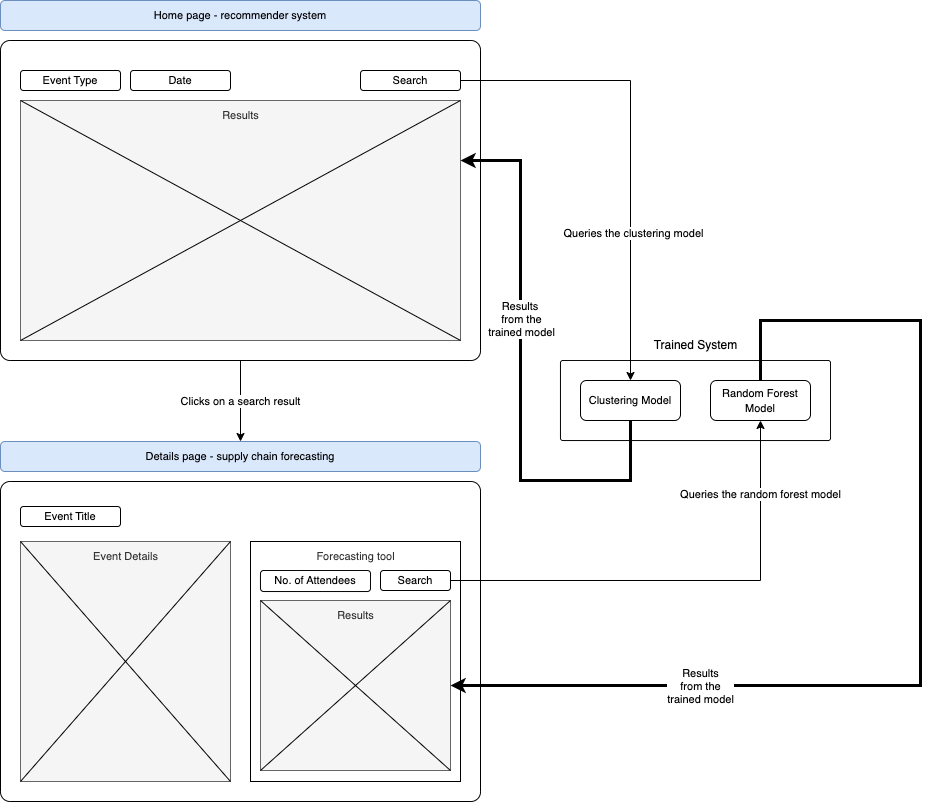

The diagram above was exported from draw.io. Its source (the exported page's mxGraphModel, read from the mxfile embedded in the PNG):
<mxGraphModel dx="1722" dy="961" grid="1" gridSize="10" guides="1" tooltips="1" connect="1" arrows="1" fold="1" page="1" pageScale="1" pageWidth="827" pageHeight="1169" math="0" shadow="0">
  <root>
    <mxCell id="0" />
    <mxCell id="1" parent="0" />
    <mxCell id="xoU2dRRzezPJCJ9msaC5-19" value="" style="group" vertex="1" connectable="0" parent="1">
      <mxGeometry x="600" y="400" width="270" height="80" as="geometry" />
    </mxCell>
    <mxCell id="xoU2dRRzezPJCJ9msaC5-13" value="" style="rounded=1;whiteSpace=wrap;html=1;rotation=0;sketch=0;glass=0;shadow=0;arcSize=3;" vertex="1" parent="xoU2dRRzezPJCJ9msaC5-19">
      <mxGeometry width="270" height="80" as="geometry" />
    </mxCell>
    <mxCell id="xoU2dRRzezPJCJ9msaC5-15" value="&lt;font style=&quot;font-size: 11px;&quot;&gt;Clustering Model&lt;/font&gt;" style="rounded=1;whiteSpace=wrap;html=1;shadow=0;glass=0;sketch=0;" vertex="1" parent="xoU2dRRzezPJCJ9msaC5-19">
      <mxGeometry x="20" y="20" width="100" height="40" as="geometry" />
    </mxCell>
    <mxCell id="xoU2dRRzezPJCJ9msaC5-16" value="&lt;span style=&quot;font-size: 11px;&quot;&gt;Random Forest Model&lt;/span&gt;" style="rounded=1;whiteSpace=wrap;html=1;shadow=0;glass=0;sketch=0;" vertex="1" parent="xoU2dRRzezPJCJ9msaC5-19">
      <mxGeometry x="150" y="20" width="100" height="40" as="geometry" />
    </mxCell>
    <mxCell id="AxDV1PzkktaPMHMWqoBa-1" value="" style="rounded=1;whiteSpace=wrap;html=1;rotation=0;sketch=0;glass=0;shadow=0;arcSize=3;" parent="1" vertex="1">
      <mxGeometry x="40" y="80" width="480" height="320" as="geometry" />
    </mxCell>
    <mxCell id="AxDV1PzkktaPMHMWqoBa-2" value="&lt;font style=&quot;font-size: 11px;&quot;&gt;Event Type&lt;/font&gt;" style="rounded=1;whiteSpace=wrap;html=1;shadow=0;glass=0;sketch=0;" parent="1" vertex="1">
      <mxGeometry x="60" y="110" width="100" height="20" as="geometry" />
    </mxCell>
    <mxCell id="AxDV1PzkktaPMHMWqoBa-3" value="&lt;font style=&quot;font-size: 11px;&quot;&gt;Date&lt;/font&gt;" style="rounded=1;whiteSpace=wrap;html=1;shadow=0;glass=0;sketch=0;" parent="1" vertex="1">
      <mxGeometry x="170" y="110" width="100" height="20" as="geometry" />
    </mxCell>
    <mxCell id="AxDV1PzkktaPMHMWqoBa-10" value="Clicks on a search result" style="endArrow=classic;html=1;rounded=0;fontSize=11;exitX=0.5;exitY=1;exitDx=0;exitDy=0;entryX=0.5;entryY=0;entryDx=0;entryDy=0;" parent="1" source="AxDV1PzkktaPMHMWqoBa-1" target="AxDV1PzkktaPMHMWqoBa-15" edge="1">
      <mxGeometry relative="1" as="geometry">
        <mxPoint x="530" y="239.5" as="sourcePoint" />
        <mxPoint x="280" y="520" as="targetPoint" />
      </mxGeometry>
    </mxCell>
    <mxCell id="AxDV1PzkktaPMHMWqoBa-12" value="Home page - recommender system" style="rounded=1;whiteSpace=wrap;html=1;shadow=0;glass=0;sketch=0;fontSize=11;fillColor=#dae8fc;strokeColor=#6c8ebf;" parent="1" vertex="1">
      <mxGeometry x="40" y="40" width="480" height="30" as="geometry" />
    </mxCell>
    <mxCell id="AxDV1PzkktaPMHMWqoBa-14" value="" style="rounded=1;whiteSpace=wrap;html=1;rotation=0;sketch=0;glass=0;shadow=0;arcSize=3;" parent="1" vertex="1">
      <mxGeometry x="40" y="521" width="480" height="320" as="geometry" />
    </mxCell>
    <mxCell id="AxDV1PzkktaPMHMWqoBa-15" value="Details page - supply chain forecasting" style="rounded=1;whiteSpace=wrap;html=1;shadow=0;glass=0;sketch=0;fontSize=11;fillColor=#dae8fc;strokeColor=#6c8ebf;" parent="1" vertex="1">
      <mxGeometry x="40" y="481" width="480" height="30" as="geometry" />
    </mxCell>
    <mxCell id="AxDV1PzkktaPMHMWqoBa-16" value="&lt;font style=&quot;font-size: 11px;&quot;&gt;Event Title&lt;/font&gt;" style="rounded=1;whiteSpace=wrap;html=1;shadow=0;glass=0;sketch=0;" parent="1" vertex="1">
      <mxGeometry x="60" y="546" width="100" height="20" as="geometry" />
    </mxCell>
    <mxCell id="AxDV1PzkktaPMHMWqoBa-17" value="" style="rounded=0;whiteSpace=wrap;html=1;shadow=0;glass=0;sketch=0;fontSize=11;arcSize=3;fillColor=#f5f5f5;fontColor=#333333;strokeColor=#666666;" parent="1" vertex="1">
      <mxGeometry x="60" y="581" width="210" height="240" as="geometry" />
    </mxCell>
    <mxCell id="AxDV1PzkktaPMHMWqoBa-18" value="" style="rounded=0;whiteSpace=wrap;html=1;shadow=0;glass=0;sketch=0;fontSize=11;arcSize=3;" parent="1" vertex="1">
      <mxGeometry x="290" y="581" width="210" height="240" as="geometry" />
    </mxCell>
    <mxCell id="AxDV1PzkktaPMHMWqoBa-20" value="&lt;span style=&quot;color: rgb(51, 51, 51);&quot;&gt;Forecasting tool&lt;/span&gt;" style="text;html=1;resizable=0;autosize=1;align=center;verticalAlign=middle;points=[];fillColor=none;strokeColor=none;rounded=0;shadow=0;glass=0;sketch=0;fontSize=11;" parent="1" vertex="1">
      <mxGeometry x="345" y="581" width="100" height="30" as="geometry" />
    </mxCell>
    <mxCell id="AxDV1PzkktaPMHMWqoBa-22" value="" style="endArrow=none;html=1;rounded=0;fontSize=11;exitX=0;exitY=0;exitDx=0;exitDy=0;entryX=1;entryY=1;entryDx=0;entryDy=0;" parent="1" source="AxDV1PzkktaPMHMWqoBa-17" target="AxDV1PzkktaPMHMWqoBa-17" edge="1">
      <mxGeometry width="50" height="50" relative="1" as="geometry">
        <mxPoint x="390" y="521" as="sourcePoint" />
        <mxPoint x="440" y="471" as="targetPoint" />
      </mxGeometry>
    </mxCell>
    <mxCell id="AxDV1PzkktaPMHMWqoBa-23" value="" style="endArrow=none;html=1;rounded=0;fontSize=11;exitX=0;exitY=1;exitDx=0;exitDy=0;entryX=1;entryY=0;entryDx=0;entryDy=0;" parent="1" source="AxDV1PzkktaPMHMWqoBa-17" target="AxDV1PzkktaPMHMWqoBa-17" edge="1">
      <mxGeometry width="50" height="50" relative="1" as="geometry">
        <mxPoint x="390" y="521" as="sourcePoint" />
        <mxPoint x="440" y="471" as="targetPoint" />
      </mxGeometry>
    </mxCell>
    <mxCell id="AxDV1PzkktaPMHMWqoBa-24" value="&lt;span style=&quot;color: rgb(51, 51, 51);&quot;&gt;Event Details&lt;/span&gt;" style="text;html=1;resizable=0;autosize=1;align=center;verticalAlign=middle;points=[];fillColor=none;strokeColor=none;rounded=0;shadow=0;glass=0;sketch=0;fontSize=11;" parent="1" vertex="1">
      <mxGeometry x="120" y="581" width="90" height="30" as="geometry" />
    </mxCell>
    <mxCell id="xoU2dRRzezPJCJ9msaC5-23" style="edgeStyle=orthogonalEdgeStyle;rounded=0;orthogonalLoop=1;jettySize=auto;html=1;exitX=1;exitY=0.5;exitDx=0;exitDy=0;" edge="1" parent="1" source="xoU2dRRzezPJCJ9msaC5-1" target="xoU2dRRzezPJCJ9msaC5-15">
      <mxGeometry relative="1" as="geometry" />
    </mxCell>
    <mxCell id="xoU2dRRzezPJCJ9msaC5-27" value="Queries the clustering model" style="edgeLabel;html=1;align=center;verticalAlign=middle;resizable=0;points=[];" vertex="1" connectable="0" parent="xoU2dRRzezPJCJ9msaC5-23">
      <mxGeometry x="0.3716" y="3" relative="1" as="geometry">
        <mxPoint as="offset" />
      </mxGeometry>
    </mxCell>
    <mxCell id="xoU2dRRzezPJCJ9msaC5-1" value="&lt;font style=&quot;font-size: 11px;&quot;&gt;Search&lt;/font&gt;" style="rounded=1;whiteSpace=wrap;html=1;shadow=0;glass=0;sketch=0;" vertex="1" parent="1">
      <mxGeometry x="400" y="110" width="100" height="20" as="geometry" />
    </mxCell>
    <mxCell id="xoU2dRRzezPJCJ9msaC5-2" value="&lt;span style=&quot;font-size: 11px;&quot;&gt;No. of Attendees&lt;/span&gt;" style="rounded=1;whiteSpace=wrap;html=1;shadow=0;glass=0;sketch=0;" vertex="1" parent="1">
      <mxGeometry x="300" y="610" width="110" height="21" as="geometry" />
    </mxCell>
    <mxCell id="xoU2dRRzezPJCJ9msaC5-21" style="edgeStyle=orthogonalEdgeStyle;rounded=0;orthogonalLoop=1;jettySize=auto;html=1;exitX=1;exitY=0.5;exitDx=0;exitDy=0;entryX=0.5;entryY=1;entryDx=0;entryDy=0;" edge="1" parent="1" source="xoU2dRRzezPJCJ9msaC5-3" target="xoU2dRRzezPJCJ9msaC5-16">
      <mxGeometry relative="1" as="geometry" />
    </mxCell>
    <mxCell id="xoU2dRRzezPJCJ9msaC5-28" value="Queries the random forest model" style="edgeLabel;html=1;align=center;verticalAlign=middle;resizable=0;points=[];" vertex="1" connectable="0" parent="xoU2dRRzezPJCJ9msaC5-21">
      <mxGeometry x="0.6887" relative="1" as="geometry">
        <mxPoint as="offset" />
      </mxGeometry>
    </mxCell>
    <mxCell id="xoU2dRRzezPJCJ9msaC5-3" value="&lt;font style=&quot;font-size: 11px;&quot;&gt;Search&lt;/font&gt;" style="rounded=1;whiteSpace=wrap;html=1;shadow=0;glass=0;sketch=0;" vertex="1" parent="1">
      <mxGeometry x="420" y="610" width="70" height="20" as="geometry" />
    </mxCell>
    <mxCell id="xoU2dRRzezPJCJ9msaC5-5" value="" style="group" vertex="1" connectable="0" parent="1">
      <mxGeometry x="60" y="140" width="440" height="240" as="geometry" />
    </mxCell>
    <mxCell id="AxDV1PzkktaPMHMWqoBa-7" value="" style="rounded=0;whiteSpace=wrap;html=1;shadow=0;glass=0;sketch=0;fontSize=11;arcSize=3;fillColor=#f5f5f5;fontColor=#333333;strokeColor=#666666;" parent="xoU2dRRzezPJCJ9msaC5-5" vertex="1">
      <mxGeometry width="440" height="240" as="geometry" />
    </mxCell>
    <mxCell id="AxDV1PzkktaPMHMWqoBa-8" value="" style="endArrow=none;html=1;rounded=0;fontSize=11;exitX=0;exitY=1;exitDx=0;exitDy=0;entryX=1;entryY=0;entryDx=0;entryDy=0;" parent="xoU2dRRzezPJCJ9msaC5-5" source="AxDV1PzkktaPMHMWqoBa-7" target="AxDV1PzkktaPMHMWqoBa-7" edge="1">
      <mxGeometry width="50" height="50" relative="1" as="geometry">
        <mxPoint x="190" y="95" as="sourcePoint" />
        <mxPoint x="280" y="145" as="targetPoint" />
      </mxGeometry>
    </mxCell>
    <mxCell id="AxDV1PzkktaPMHMWqoBa-9" value="" style="endArrow=none;html=1;rounded=0;fontSize=11;exitX=0;exitY=0;exitDx=0;exitDy=0;entryX=1;entryY=1;entryDx=0;entryDy=0;" parent="xoU2dRRzezPJCJ9msaC5-5" source="AxDV1PzkktaPMHMWqoBa-7" target="AxDV1PzkktaPMHMWqoBa-7" edge="1">
      <mxGeometry width="50" height="50" relative="1" as="geometry">
        <mxPoint x="120" y="110" as="sourcePoint" />
        <mxPoint x="170" y="60" as="targetPoint" />
      </mxGeometry>
    </mxCell>
    <mxCell id="xoU2dRRzezPJCJ9msaC5-11" value="&lt;span style=&quot;color: rgb(51, 51, 51);&quot;&gt;Results&lt;/span&gt;" style="text;html=1;resizable=0;autosize=1;align=center;verticalAlign=middle;points=[];fillColor=none;strokeColor=none;rounded=0;shadow=0;glass=0;sketch=0;fontSize=11;" vertex="1" parent="xoU2dRRzezPJCJ9msaC5-5">
      <mxGeometry x="190" width="60" height="30" as="geometry" />
    </mxCell>
    <mxCell id="xoU2dRRzezPJCJ9msaC5-6" value="" style="group" vertex="1" connectable="0" parent="1">
      <mxGeometry x="300" y="650" width="190" height="170" as="geometry" />
    </mxCell>
    <mxCell id="xoU2dRRzezPJCJ9msaC5-7" value="" style="rounded=0;whiteSpace=wrap;html=1;shadow=0;glass=0;sketch=0;fontSize=11;arcSize=3;fillColor=#f5f5f5;fontColor=#333333;strokeColor=#666666;" vertex="1" parent="xoU2dRRzezPJCJ9msaC5-6">
      <mxGeometry y="-10" width="189.99999999999997" height="170" as="geometry" />
    </mxCell>
    <mxCell id="xoU2dRRzezPJCJ9msaC5-8" value="" style="endArrow=none;html=1;rounded=0;fontSize=11;exitX=0;exitY=1;exitDx=0;exitDy=0;entryX=1;entryY=0;entryDx=0;entryDy=0;" edge="1" parent="xoU2dRRzezPJCJ9msaC5-6" source="xoU2dRRzezPJCJ9msaC5-7" target="xoU2dRRzezPJCJ9msaC5-7">
      <mxGeometry width="50" height="50" relative="1" as="geometry">
        <mxPoint x="82.04545454545453" y="67.29166666666667" as="sourcePoint" />
        <mxPoint x="120.90909090909089" y="102.70833333333333" as="targetPoint" />
      </mxGeometry>
    </mxCell>
    <mxCell id="xoU2dRRzezPJCJ9msaC5-9" value="" style="endArrow=none;html=1;rounded=0;fontSize=11;exitX=0;exitY=0;exitDx=0;exitDy=0;entryX=1;entryY=1;entryDx=0;entryDy=0;" edge="1" parent="xoU2dRRzezPJCJ9msaC5-6" source="xoU2dRRzezPJCJ9msaC5-7" target="xoU2dRRzezPJCJ9msaC5-7">
      <mxGeometry width="50" height="50" relative="1" as="geometry">
        <mxPoint x="51.81818181818181" y="77.91666666666667" as="sourcePoint" />
        <mxPoint x="73.4090909090909" y="42.5" as="targetPoint" />
      </mxGeometry>
    </mxCell>
    <mxCell id="xoU2dRRzezPJCJ9msaC5-10" value="&lt;span style=&quot;color: rgb(51, 51, 51);&quot;&gt;Results&lt;/span&gt;" style="text;html=1;resizable=0;autosize=1;align=center;verticalAlign=middle;points=[];fillColor=none;strokeColor=none;rounded=0;shadow=0;glass=0;sketch=0;fontSize=11;" vertex="1" parent="xoU2dRRzezPJCJ9msaC5-6">
      <mxGeometry x="65" y="-10" width="60" height="30" as="geometry" />
    </mxCell>
    <mxCell id="xoU2dRRzezPJCJ9msaC5-24" style="edgeStyle=orthogonalEdgeStyle;rounded=0;orthogonalLoop=1;jettySize=auto;html=1;exitX=0.5;exitY=1;exitDx=0;exitDy=0;entryX=1;entryY=0.25;entryDx=0;entryDy=0;strokeWidth=3;" edge="1" parent="1" source="xoU2dRRzezPJCJ9msaC5-15" target="AxDV1PzkktaPMHMWqoBa-7">
      <mxGeometry relative="1" as="geometry">
        <Array as="points">
          <mxPoint x="670" y="520" />
          <mxPoint x="560" y="520" />
          <mxPoint x="560" y="200" />
        </Array>
      </mxGeometry>
    </mxCell>
    <mxCell id="xoU2dRRzezPJCJ9msaC5-31" value="Results&amp;nbsp;&lt;br&gt;from the&lt;br&gt;trained model" style="edgeLabel;html=1;align=center;verticalAlign=middle;resizable=0;points=[];" vertex="1" connectable="0" parent="xoU2dRRzezPJCJ9msaC5-24">
      <mxGeometry x="0.2067" y="-1" relative="1" as="geometry">
        <mxPoint as="offset" />
      </mxGeometry>
    </mxCell>
    <mxCell id="xoU2dRRzezPJCJ9msaC5-25" style="edgeStyle=orthogonalEdgeStyle;rounded=0;orthogonalLoop=1;jettySize=auto;html=1;exitX=0.5;exitY=0;exitDx=0;exitDy=0;entryX=1;entryY=0.5;entryDx=0;entryDy=0;strokeWidth=3;" edge="1" parent="1" source="xoU2dRRzezPJCJ9msaC5-16" target="xoU2dRRzezPJCJ9msaC5-7">
      <mxGeometry relative="1" as="geometry">
        <Array as="points">
          <mxPoint x="800" y="360" />
          <mxPoint x="960" y="360" />
          <mxPoint x="960" y="725" />
        </Array>
      </mxGeometry>
    </mxCell>
    <mxCell id="xoU2dRRzezPJCJ9msaC5-30" value="Results &lt;br&gt;from the &lt;br&gt;trained model" style="edgeLabel;html=1;align=center;verticalAlign=middle;resizable=0;points=[];" vertex="1" connectable="0" parent="xoU2dRRzezPJCJ9msaC5-25">
      <mxGeometry x="0.5283" y="1" relative="1" as="geometry">
        <mxPoint as="offset" />
      </mxGeometry>
    </mxCell>
    <mxCell id="xoU2dRRzezPJCJ9msaC5-26" value="Trained System" style="text;html=1;resizable=0;autosize=1;align=center;verticalAlign=middle;points=[];fillColor=none;strokeColor=none;rounded=0;" vertex="1" parent="1">
      <mxGeometry x="680" y="370" width="110" height="30" as="geometry" />
    </mxCell>
  </root>
</mxGraphModel>